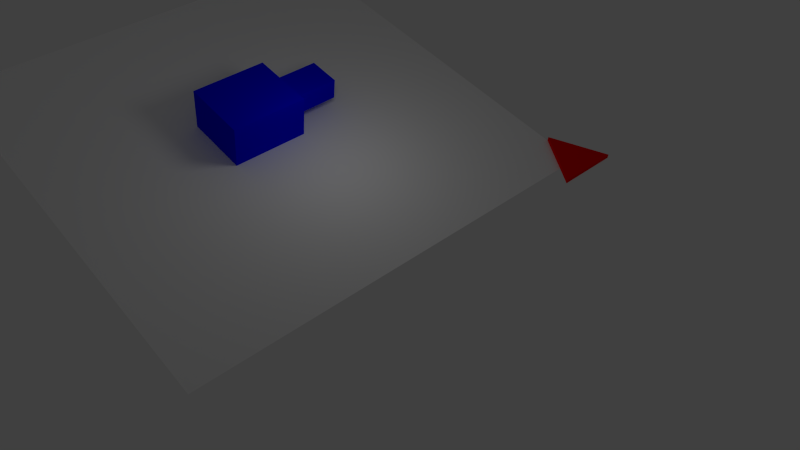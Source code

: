# Source: tankFence4.blend  (saved by Blender 2.63.0; exported with 4.5.12 LTS)
import bpy
from mathutils import Matrix  # noqa: F401  (used for matrix-valued properties, if any)

bpy.ops.wm.read_factory_settings(use_empty=True)
scene = bpy.context.scene
scene.name = 'Scene'

# ---- collections
col_collection_1 = bpy.data.collections.new('Collection 1'); scene.collection.children.link(col_collection_1)

# ---- materials (node trees are filled in below, after node groups)
mat_material = bpy.data.materials.new('Material')
mat_material.alpha_threshold = 0.0
mat_material.use_transparent_shadow = False
mat_material.diffuse_color = (1.0, 1.0, 1.0, 1.0)
mat_material.roughness = 0.5
mat_material.line_color = (0.0, 0.0, 0.0, 1.0)
mat_player = bpy.data.materials.new('Player')
mat_player.alpha_threshold = 0.0
mat_player.use_transparent_shadow = False
mat_player.diffuse_color = (0.0, 0.0, 1.0, 1.0)
mat_player.roughness = 0.5
mat_player.line_color = (0.0, 0.0, 0.0, 1.0)
mat_enemy = bpy.data.materials.new('Enemy')
mat_enemy.alpha_threshold = 0.0
mat_enemy.use_transparent_shadow = False
mat_enemy.diffuse_color = (1.0, 0.0, 0.0, 1.0)
mat_enemy.roughness = 0.5
mat_enemy.line_color = (0.0, 0.0, 0.0, 1.0)

# ---- material node trees

# ---- world
world_world = bpy.data.worlds.new('World'); scene.world = world_world
world_world.color = (0.05088, 0.05088, 0.05088)
world_world.use_sun_shadow = False
world_world.sun_shadow_jitter_overblur = 0.0
world_world.cycles.sampling_method = 'MANUAL'
world_world.cycles.sample_map_resolution = 256

# ---- cameras
cam_camera = bpy.data.cameras.new('Camera')
cam_camera.clip_end = 100.0
cam_camera.lens = 35.0
cam_camera.sensor_width = 32.0
cam_camera.sensor_height = 18.0
cam_camera.ortho_scale = 7.314
cam_camera.dof.focus_distance = 0.0
cam_camera.dof.aperture_fstop = 128.0

# ---- lights
light_lamp = bpy.data.lights.new('Lamp', 'POINT')
light_lamp.transmission_factor = 0.0
light_lamp.cutoff_distance = 30.0
light_lamp.energy = 100.0
light_lamp.shadow_buffer_clip_start = 1.001
light_lamp.shadow_soft_size = 1.0
light_lamp.shadow_maximum_resolution = 0.006
light_lamp.use_absolute_resolution = True
light_lamp.cycles.use_multiple_importance_sampling = False

# ---- meshes
me_plane = bpy.data.meshes.new('Plane')
me_plane.from_pydata([(1.0, -1.0, 0.0), (-1.0, -1.0, 0.0), (1.0, 1.0, 0.0), (-1.0, 1.0, 0.0)], [], [(2, 3, 1, 0)])
me_plane.materials.append(mat_material)
me_plane.use_remesh_preserve_volume = False
me_plane.use_remesh_preserve_attributes = False
me_plane.use_mirror_vertex_groups = False
me_plane.update()
me_player = bpy.data.meshes.new('Player')
me_player.from_pydata([(-1.563, -2.428, -1.0), (-1.563, 1.14, -1.0), (1.563, 1.14, -1.0), (1.563, -2.428, -1.0), (-1.563, -2.428, 1.0), (-1.563, 1.14, 1.0), (1.563, 1.14, 1.0), (1.563, -2.428, 1.0), (-0.7813, 1.14, -0.5), (0.7813, 1.14, -0.5), (-0.7813, 1.14, 0.5), (0.7813, 1.14, 0.5), (-0.7813, 3.437, -0.5), (0.7813, 3.437, -0.5), (-0.7813, 3.437, 0.5), (0.7813, 3.437, 0.5)], [], [(4, 5, 1, 0), (2, 1, 8, 9), (6, 7, 3, 2), (7, 4, 0, 3), (0, 1, 2, 3), (7, 6, 5, 4), (9, 8, 12, 13), (5, 6, 11, 10), (6, 2, 9, 11), (10, 8, 1, 5), (14, 15, 13, 12), (11, 9, 13, 15), (14, 12, 8, 10), (10, 11, 15, 14)])
me_player.materials.append(mat_player)
me_player.use_remesh_preserve_volume = False
me_player.use_remesh_preserve_attributes = False
me_player.use_mirror_vertex_groups = False
me_player.update()
me_enemy = bpy.data.meshes.new('Enemy')
me_enemy.from_pydata([(0.6667, -0.6667, -1.333), (0.6667, 1.333, 0.6667), (-1.333, -0.6667, 0.6667), (0.7827, -0.7827, -1.217), (0.7827, 1.217, 0.7827), (-1.217, -0.7827, 0.7827)], [], [(2, 1, 0), (5, 3, 4), (0, 1, 4), (1, 2, 5), (2, 0, 3), (3, 0, 4), (4, 1, 5), (5, 2, 3)])
me_enemy.materials.append(mat_enemy)
me_enemy.use_remesh_preserve_volume = False
me_enemy.use_remesh_preserve_attributes = False
me_enemy.use_mirror_vertex_groups = False
me_enemy.update()

# ---- objects
ob_plane = bpy.data.objects.new('Plane', me_plane)
ob_player = bpy.data.objects.new('Player', me_player)
ob_enemy = bpy.data.objects.new('Enemy', me_enemy)
ob_lamp = bpy.data.objects.new('Lamp', light_lamp)
ob_camera = bpy.data.objects.new('Camera', cam_camera)

# ---- transforms, parenting, visibility, modifiers, constraints
ob_plane.location = (0.0, 0.0, 0.0)
ob_plane.scale = (10.0, 10.0, 1.0)
ob_plane.hide_viewport = True
ob_plane.lineart.crease_threshold = 0.0
ob_player.location = (0.0, 0.0, 1.0)
ob_player.lineart.crease_threshold = 0.0
ob_enemy.location = (10.0, 10.0, 0.0)
ob_enemy.rotation_euler = (-0.7854, -0.6109, 0.0)
ob_enemy.lock_rotations_4d = False
ob_enemy.empty_display_type = 'ARROWS'
ob_enemy.lineart.crease_threshold = 0.0
ob_lamp.location = (4.076, 1.005, 5.904)
ob_lamp.rotation_euler = (0.6503, 0.05522, 1.866)
ob_lamp.lock_rotations_4d = False
ob_lamp.empty_display_type = 'ARROWS'
ob_lamp.color = (0.0, 0.0, 0.0, 0.0)
ob_lamp.lineart.crease_threshold = 0.0
ob_camera.location = (25.36, -16.71, 26.28)
ob_camera.rotation_euler = (0.7475, -0.08627, 0.8583)
ob_camera.scale = (22.53, 22.53, 22.53)
ob_camera.lock_rotations_4d = False
ob_camera.empty_display_type = 'ARROWS'
ob_camera.color = (0.0, 0.0, 0.0, 0.0)
ob_camera.hide_viewport = True
ob_camera.display_type = 'WIRE'
ob_camera.lineart.crease_threshold = 0.0

# ---- collection membership
col_collection_1.objects.link(ob_plane)
col_collection_1.objects.link(ob_player)
col_collection_1.objects.link(ob_enemy)
col_collection_1.objects.link(ob_lamp)
col_collection_1.objects.link(ob_camera)

# ---- scene / render settings (as saved in the file)
scene.camera = ob_camera
scene.frame_start = 1; scene.frame_end = 250; scene.frame_set(1)
scene.render.engine = 'BLENDER_EEVEE_NEXT'
scene.render.image_settings.color_mode = 'RGB'
scene.render.image_settings.compression = 90
scene.render.resolution_percentage = 50
scene.render.dither_intensity = 0.0
scene.render.bake_margin = 2
scene.render.bake_bias = 0.0
scene.cycles.use_denoising = False
scene.cycles.samples = 10
scene.cycles.sampling_pattern = 'TABULATED_SOBOL'
scene.cycles.light_sampling_threshold = 0.0
scene.cycles.use_adaptive_sampling = False
scene.cycles.use_light_tree = False
scene.cycles.blur_glossy = 0.0
scene.cycles.volume_bounces = 1
scene.cycles.pixel_filter_type = 'GAUSSIAN'
scene.cycles.sample_clamp_indirect = 0.0
scene.view_settings.view_transform = 'Standard'
bpy.context.view_layer.update()
